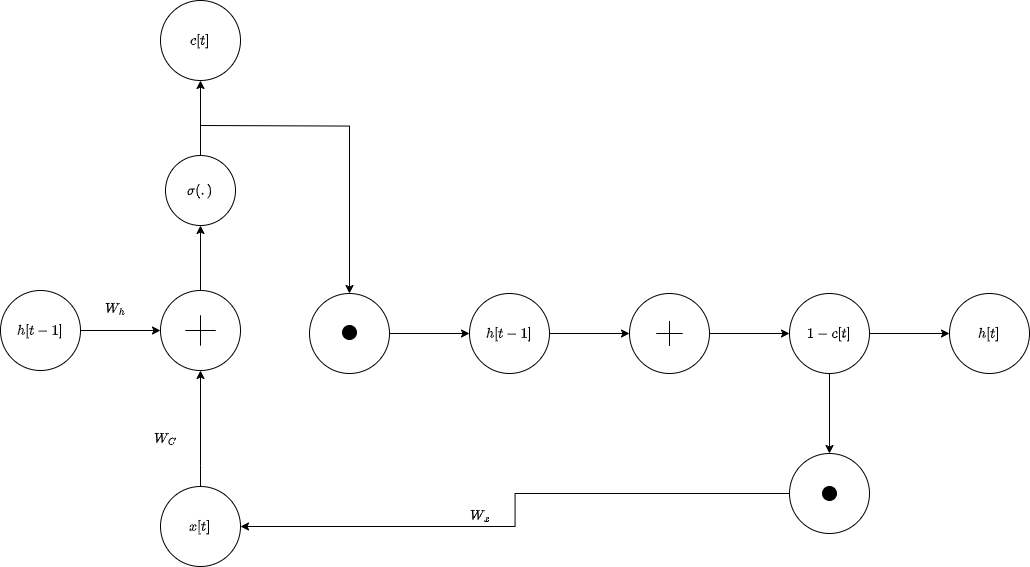

The diagram above was exported from draw.io. Its source (the exported page's mxGraphModel, read from the mxfile embedded in the PNG):
<mxGraphModel dx="1507" dy="2340" grid="1" gridSize="10" guides="1" tooltips="1" connect="1" arrows="1" fold="1" page="1" pageScale="1" pageWidth="827" pageHeight="1169" math="1" shadow="0">
  <root>
    <mxCell id="0" />
    <mxCell id="1" parent="0" />
    <mxCell id="LGiKAXwl8nfM-nCZPhhc-5" value="" style="edgeStyle=orthogonalEdgeStyle;rounded=0;orthogonalLoop=1;jettySize=auto;html=1;" parent="1" source="LGiKAXwl8nfM-nCZPhhc-4" target="LGiKAXwl8nfM-nCZPhhc-1" edge="1">
      <mxGeometry relative="1" as="geometry" />
    </mxCell>
    <mxCell id="kYmyQ9tfIfDV8TFYsqtn-30" style="edgeStyle=orthogonalEdgeStyle;rounded=0;orthogonalLoop=1;jettySize=auto;html=1;entryX=0.5;entryY=0;entryDx=0;entryDy=0;" edge="1" parent="1" target="kYmyQ9tfIfDV8TFYsqtn-20">
      <mxGeometry relative="1" as="geometry">
        <mxPoint x="225" y="80" as="sourcePoint" />
      </mxGeometry>
    </mxCell>
    <mxCell id="kYmyQ9tfIfDV8TFYsqtn-35" value="" style="edgeStyle=orthogonalEdgeStyle;rounded=0;orthogonalLoop=1;jettySize=auto;html=1;" edge="1" parent="1" source="LGiKAXwl8nfM-nCZPhhc-1" target="kYmyQ9tfIfDV8TFYsqtn-34">
      <mxGeometry relative="1" as="geometry" />
    </mxCell>
    <mxCell id="LGiKAXwl8nfM-nCZPhhc-1" value="$$\sigma(.)$$" style="ellipse;whiteSpace=wrap;html=1;aspect=fixed;" parent="1" vertex="1">
      <mxGeometry x="190" y="110" width="70" height="70" as="geometry" />
    </mxCell>
    <mxCell id="kYmyQ9tfIfDV8TFYsqtn-3" value="" style="edgeStyle=orthogonalEdgeStyle;rounded=0;orthogonalLoop=1;jettySize=auto;html=1;" edge="1" parent="1" source="kYmyQ9tfIfDV8TFYsqtn-2" target="LGiKAXwl8nfM-nCZPhhc-4">
      <mxGeometry relative="1" as="geometry" />
    </mxCell>
    <mxCell id="kYmyQ9tfIfDV8TFYsqtn-7" value="" style="edgeStyle=orthogonalEdgeStyle;rounded=0;orthogonalLoop=1;jettySize=auto;html=1;" edge="1" parent="1" source="kYmyQ9tfIfDV8TFYsqtn-6" target="LGiKAXwl8nfM-nCZPhhc-4">
      <mxGeometry relative="1" as="geometry">
        <Array as="points">
          <mxPoint x="225" y="420" />
          <mxPoint x="225" y="420" />
        </Array>
      </mxGeometry>
    </mxCell>
    <mxCell id="LGiKAXwl8nfM-nCZPhhc-4" value="" style="ellipse;whiteSpace=wrap;html=1;" parent="1" vertex="1">
      <mxGeometry x="185" y="245" width="80" height="80" as="geometry" />
    </mxCell>
    <mxCell id="kYmyQ9tfIfDV8TFYsqtn-2" value="$$h[t-1]$$" style="ellipse;whiteSpace=wrap;html=1;" vertex="1" parent="1">
      <mxGeometry x="25" y="245" width="80" height="80" as="geometry" />
    </mxCell>
    <mxCell id="kYmyQ9tfIfDV8TFYsqtn-4" value="$$W_h$$" style="text;html=1;align=center;verticalAlign=middle;resizable=0;points=[];autosize=1;strokeColor=none;fillColor=none;rotation=0;" vertex="1" parent="1">
      <mxGeometry x="105" y="248" width="70" height="30" as="geometry" />
    </mxCell>
    <mxCell id="kYmyQ9tfIfDV8TFYsqtn-6" value="$$x[t]$$" style="ellipse;whiteSpace=wrap;html=1;" vertex="1" parent="1">
      <mxGeometry x="185" y="441" width="80" height="80" as="geometry" />
    </mxCell>
    <mxCell id="kYmyQ9tfIfDV8TFYsqtn-37" value="" style="edgeStyle=orthogonalEdgeStyle;rounded=0;orthogonalLoop=1;jettySize=auto;html=1;" edge="1" parent="1" source="kYmyQ9tfIfDV8TFYsqtn-20" target="kYmyQ9tfIfDV8TFYsqtn-36">
      <mxGeometry relative="1" as="geometry" />
    </mxCell>
    <mxCell id="kYmyQ9tfIfDV8TFYsqtn-20" value="" style="ellipse;whiteSpace=wrap;html=1;" vertex="1" parent="1">
      <mxGeometry x="334" y="248" width="80" height="80" as="geometry" />
    </mxCell>
    <mxCell id="kYmyQ9tfIfDV8TFYsqtn-21" value="" style="ellipse;whiteSpace=wrap;html=1;aspect=fixed;fillColor=#000000;" vertex="1" parent="1">
      <mxGeometry x="367" y="280" width="14" height="14" as="geometry" />
    </mxCell>
    <mxCell id="kYmyQ9tfIfDV8TFYsqtn-31" value="$$W_C$$" style="text;html=1;align=center;verticalAlign=middle;resizable=0;points=[];autosize=1;strokeColor=none;fillColor=none;" vertex="1" parent="1">
      <mxGeometry x="150" y="378" width="80" height="30" as="geometry" />
    </mxCell>
    <mxCell id="kYmyQ9tfIfDV8TFYsqtn-33" value="" style="shape=cross;whiteSpace=wrap;html=1;size=0;" vertex="1" parent="1">
      <mxGeometry x="210" y="270" width="30" height="30" as="geometry" />
    </mxCell>
    <mxCell id="kYmyQ9tfIfDV8TFYsqtn-34" value="$$c[t]$$" style="ellipse;whiteSpace=wrap;html=1;" vertex="1" parent="1">
      <mxGeometry x="185" y="-45" width="80" height="80" as="geometry" />
    </mxCell>
    <mxCell id="kYmyQ9tfIfDV8TFYsqtn-41" value="" style="edgeStyle=orthogonalEdgeStyle;rounded=0;orthogonalLoop=1;jettySize=auto;html=1;" edge="1" parent="1" source="kYmyQ9tfIfDV8TFYsqtn-36" target="kYmyQ9tfIfDV8TFYsqtn-40">
      <mxGeometry relative="1" as="geometry" />
    </mxCell>
    <mxCell id="kYmyQ9tfIfDV8TFYsqtn-36" value="$$h[t-1]$$" style="ellipse;whiteSpace=wrap;html=1;" vertex="1" parent="1">
      <mxGeometry x="494" y="248" width="80" height="80" as="geometry" />
    </mxCell>
    <mxCell id="kYmyQ9tfIfDV8TFYsqtn-44" value="" style="edgeStyle=orthogonalEdgeStyle;rounded=0;orthogonalLoop=1;jettySize=auto;html=1;" edge="1" parent="1" source="kYmyQ9tfIfDV8TFYsqtn-40" target="kYmyQ9tfIfDV8TFYsqtn-43">
      <mxGeometry relative="1" as="geometry" />
    </mxCell>
    <mxCell id="kYmyQ9tfIfDV8TFYsqtn-40" value="" style="ellipse;whiteSpace=wrap;html=1;" vertex="1" parent="1">
      <mxGeometry x="654" y="248" width="80" height="80" as="geometry" />
    </mxCell>
    <mxCell id="kYmyQ9tfIfDV8TFYsqtn-42" value="" style="shape=cross;whiteSpace=wrap;html=1;size=0;" vertex="1" parent="1">
      <mxGeometry x="681" y="275.5" width="26" height="25" as="geometry" />
    </mxCell>
    <mxCell id="kYmyQ9tfIfDV8TFYsqtn-46" value="" style="edgeStyle=orthogonalEdgeStyle;rounded=0;orthogonalLoop=1;jettySize=auto;html=1;" edge="1" parent="1" source="kYmyQ9tfIfDV8TFYsqtn-43" target="kYmyQ9tfIfDV8TFYsqtn-45">
      <mxGeometry relative="1" as="geometry" />
    </mxCell>
    <mxCell id="kYmyQ9tfIfDV8TFYsqtn-51" value="" style="edgeStyle=orthogonalEdgeStyle;rounded=0;orthogonalLoop=1;jettySize=auto;html=1;" edge="1" parent="1" source="kYmyQ9tfIfDV8TFYsqtn-43" target="kYmyQ9tfIfDV8TFYsqtn-50">
      <mxGeometry relative="1" as="geometry" />
    </mxCell>
    <mxCell id="kYmyQ9tfIfDV8TFYsqtn-43" value="$$1-c[t]$$" style="ellipse;whiteSpace=wrap;html=1;" vertex="1" parent="1">
      <mxGeometry x="814" y="248" width="80" height="80" as="geometry" />
    </mxCell>
    <mxCell id="kYmyQ9tfIfDV8TFYsqtn-48" style="edgeStyle=orthogonalEdgeStyle;rounded=0;orthogonalLoop=1;jettySize=auto;html=1;" edge="1" parent="1" source="kYmyQ9tfIfDV8TFYsqtn-45" target="kYmyQ9tfIfDV8TFYsqtn-6">
      <mxGeometry relative="1" as="geometry" />
    </mxCell>
    <mxCell id="kYmyQ9tfIfDV8TFYsqtn-45" value="" style="ellipse;whiteSpace=wrap;html=1;" vertex="1" parent="1">
      <mxGeometry x="814" y="408" width="80" height="80" as="geometry" />
    </mxCell>
    <mxCell id="kYmyQ9tfIfDV8TFYsqtn-47" value="" style="ellipse;whiteSpace=wrap;html=1;aspect=fixed;fillColor=#000000;" vertex="1" parent="1">
      <mxGeometry x="847" y="441" width="14" height="14" as="geometry" />
    </mxCell>
    <mxCell id="kYmyQ9tfIfDV8TFYsqtn-49" value="$$W_x$$" style="text;html=1;align=center;verticalAlign=middle;resizable=0;points=[];autosize=1;strokeColor=none;fillColor=none;" vertex="1" parent="1">
      <mxGeometry x="470" y="455" width="70" height="30" as="geometry" />
    </mxCell>
    <mxCell id="kYmyQ9tfIfDV8TFYsqtn-50" value="$$h[t]$$" style="ellipse;whiteSpace=wrap;html=1;" vertex="1" parent="1">
      <mxGeometry x="974" y="248" width="80" height="80" as="geometry" />
    </mxCell>
  </root>
</mxGraphModel>